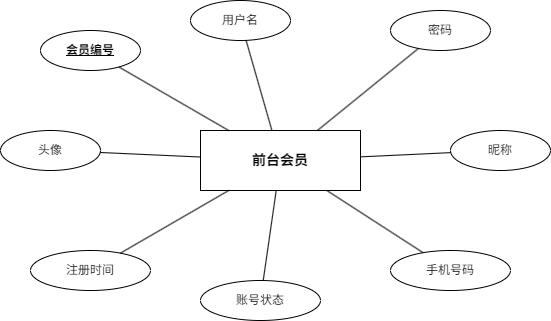

The diagram above was exported from draw.io. Its source (the exported page's mxGraphModel, read from the mxfile embedded in the PNG):
<mxGraphModel dx="1193" dy="775" grid="1" gridSize="10" guides="1" tooltips="1" connect="1" arrows="1" fold="1" page="1" pageScale="1" pageWidth="827" pageHeight="1169" background="#ffffff" math="0" shadow="0">
  <root>
    <mxCell id="0" />
    <mxCell id="1" parent="0" />
    <mxCell id="smaRHIg-Zzz3kiGhix-O-1" parent="1" style="rounded=0;whiteSpace=wrap;html=1;fillColor=#ffffff;strokeColor=#000000;fontSize=14;fontStyle=1;align=center;" value="前台会员" vertex="1">
      <mxGeometry height="60" width="160" x="300" y="250" as="geometry" />
    </mxCell>
    <mxCell id="smaRHIg-Zzz3kiGhix-O-2" parent="1" style="ellipse;whiteSpace=wrap;html=1;fillColor=#ffffff;strokeColor=#000000;fontSize=12;align:center;" value="&lt;b&gt;&lt;u&gt;会员编号&lt;/u&gt;&lt;/b&gt;" vertex="1">
      <mxGeometry height="40" width="100" x="140" y="150" as="geometry" />
    </mxCell>
    <mxCell id="smaRHIg-Zzz3kiGhix-O-3" parent="1" style="ellipse;whiteSpace=wrap;html=1;fillColor=#ffffff;strokeColor=#000000;fontSize=12;align:center;" value="用户名" vertex="1">
      <mxGeometry height="40" width="100" x="290" y="120" as="geometry" />
    </mxCell>
    <mxCell id="smaRHIg-Zzz3kiGhix-O-4" parent="1" style="ellipse;whiteSpace=wrap;html=1;fillColor=#ffffff;strokeColor=#000000;fontSize=12;align:center;" value="密码" vertex="1">
      <mxGeometry height="40" width="100" x="490" y="130" as="geometry" />
    </mxCell>
    <mxCell id="smaRHIg-Zzz3kiGhix-O-5" parent="1" style="ellipse;whiteSpace=wrap;html=1;fillColor=#ffffff;strokeColor=#000000;fontSize=12;align:center;" value="昵称" vertex="1">
      <mxGeometry height="40" width="100" x="550" y="250" as="geometry" />
    </mxCell>
    <mxCell id="smaRHIg-Zzz3kiGhix-O-6" parent="1" style="ellipse;whiteSpace=wrap;html=1;fillColor=#ffffff;strokeColor=#000000;fontSize=12;align:center;" value="手机号码" vertex="1">
      <mxGeometry height="40" width="120" x="490" y="370" as="geometry" />
    </mxCell>
    <mxCell id="smaRHIg-Zzz3kiGhix-O-7" parent="1" style="ellipse;whiteSpace=wrap;html=1;fillColor=#ffffff;strokeColor=#000000;fontSize=12;align:center;" value="账号状态" vertex="1">
      <mxGeometry height="40" width="120" x="300" y="400" as="geometry" />
    </mxCell>
    <mxCell id="smaRHIg-Zzz3kiGhix-O-8" parent="1" style="ellipse;whiteSpace=wrap;html=1;fillColor=#ffffff;strokeColor=#000000;fontSize=12;align:center;" value="注册时间" vertex="1">
      <mxGeometry height="40" width="120" x="130" y="370" as="geometry" />
    </mxCell>
    <mxCell id="smaRHIg-Zzz3kiGhix-O-9" parent="1" style="ellipse;whiteSpace=wrap;html=1;fillColor=#ffffff;strokeColor=#000000;fontSize=12;align:center;" value="头像" vertex="1">
      <mxGeometry height="40" width="100" x="100" y="250" as="geometry" />
    </mxCell>
    <mxCell id="smaRHIg-Zzz3kiGhix-O-10" edge="1" parent="1" source="smaRHIg-Zzz3kiGhix-O-2" style="endArrow=none;html=1;strokeColor=#000000;" target="smaRHIg-Zzz3kiGhix-O-1">
      <mxGeometry relative="1" as="geometry" />
    </mxCell>
    <mxCell id="smaRHIg-Zzz3kiGhix-O-11" edge="1" parent="1" source="smaRHIg-Zzz3kiGhix-O-3" style="endArrow=none;html=1;strokeColor=#000000;" target="smaRHIg-Zzz3kiGhix-O-1">
      <mxGeometry relative="1" as="geometry" />
    </mxCell>
    <mxCell id="smaRHIg-Zzz3kiGhix-O-12" edge="1" parent="1" source="smaRHIg-Zzz3kiGhix-O-4" style="endArrow=none;html=1;strokeColor=#000000;" target="smaRHIg-Zzz3kiGhix-O-1">
      <mxGeometry relative="1" as="geometry" />
    </mxCell>
    <mxCell id="smaRHIg-Zzz3kiGhix-O-13" edge="1" parent="1" source="smaRHIg-Zzz3kiGhix-O-5" style="endArrow=none;html=1;strokeColor=#000000;" target="smaRHIg-Zzz3kiGhix-O-1">
      <mxGeometry relative="1" as="geometry" />
    </mxCell>
    <mxCell id="smaRHIg-Zzz3kiGhix-O-14" edge="1" parent="1" source="smaRHIg-Zzz3kiGhix-O-6" style="endArrow=none;html=1;strokeColor=#000000;" target="smaRHIg-Zzz3kiGhix-O-1">
      <mxGeometry relative="1" as="geometry" />
    </mxCell>
    <mxCell id="smaRHIg-Zzz3kiGhix-O-15" edge="1" parent="1" source="smaRHIg-Zzz3kiGhix-O-7" style="endArrow=none;html=1;strokeColor=#000000;" target="smaRHIg-Zzz3kiGhix-O-1">
      <mxGeometry relative="1" as="geometry" />
    </mxCell>
    <mxCell id="smaRHIg-Zzz3kiGhix-O-16" edge="1" parent="1" source="smaRHIg-Zzz3kiGhix-O-8" style="endArrow=none;html=1;strokeColor=#000000;" target="smaRHIg-Zzz3kiGhix-O-1">
      <mxGeometry relative="1" as="geometry" />
    </mxCell>
    <mxCell id="smaRHIg-Zzz3kiGhix-O-17" edge="1" parent="1" source="smaRHIg-Zzz3kiGhix-O-9" style="endArrow=none;html=1;strokeColor=#000000;" target="smaRHIg-Zzz3kiGhix-O-1">
      <mxGeometry relative="1" as="geometry" />
    </mxCell>
  </root>
</mxGraphModel>